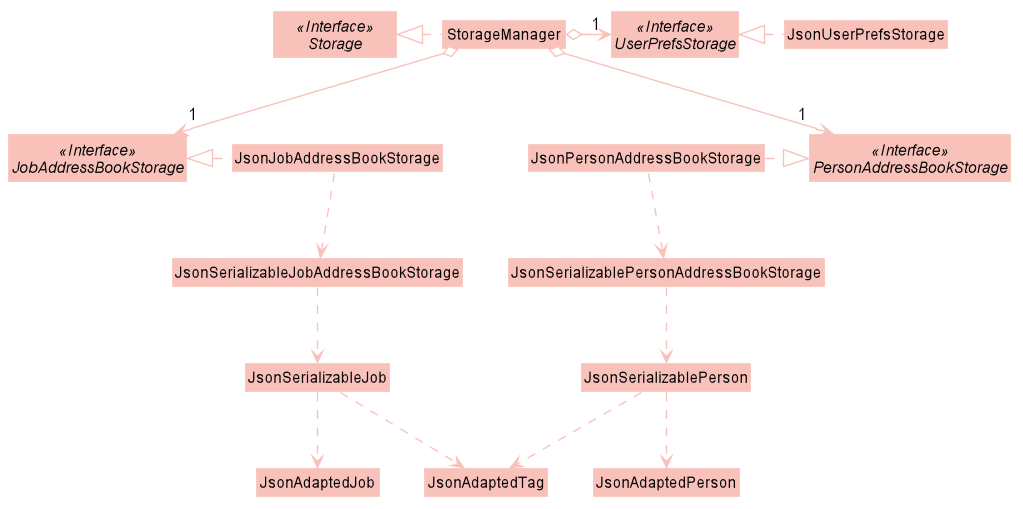

The diagram above was rendered by PlantUML. Its source (embedded in the PNG):
@startuml








skinparam BackgroundColor #FFFFFFF

skinparam Shadowing false

skinparam Class {
    FontColor #000000
    BorderThickness 1
    BorderColor #FFFFFF
    StereotypeFontColor #000000
    FontName Arial
}

skinparam Actor {
    BorderColor #000000
    Color #000000
    FontName Arial
}

skinparam Sequence {
    MessageAlign center
    BoxFontSize 15
    BoxPadding 0
    BoxFontColor #000000
    FontName Arial
}

skinparam Participant {
    FontColor #000000
    Padding 20
}

skinparam MinClassWidth 100
skinparam ParticipantPadding 10
skinparam Shadowing false
skinparam DefaultTextAlignment center
skinparam packageStyle Rectangle

hide footbox
hide members
hide circle
skinparam arrowThickness 1.1
skinparam arrowColor #F8C2BB
skinparam classBackgroundColor #F8C2BB

Interface Storage <<Interface>>
Interface UserPrefsStorage <<Interface>>
Interface PersonAddressBookStorage <<Interface>>
Interface JobAddressBookStorage <<Interface>>

Class StorageManager
Class JsonAdaptedTag
Class JsonUserPrefsStorage
Class JsonPersonAddressBookStorage
Class JsonJobAddressBookStorage
Class JsonSerializablePersonAddressBookStorage
Class JsonSerializableJobAddressBookStorage

StorageManager .left.|> Storage
StorageManager o-right-> "1" UserPrefsStorage
JsonUserPrefsStorage .left.|> UserPrefsStorage

StorageManager o--> "1" PersonAddressBookStorage
StorageManager o--> "1" JobAddressBookStorage

JsonPersonAddressBookStorage .right.|> PersonAddressBookStorage
JsonPersonAddressBookStorage .down.> JsonSerializablePersonAddressBookStorage
JsonSerializablePersonAddressBookStorage .down.> JsonSerializablePerson
JsonSerializablePerson .down.> JsonAdaptedTag
JsonSerializablePerson .down.> JsonAdaptedPerson

JsonJobAddressBookStorage .left.|> JobAddressBookStorage
JsonJobAddressBookStorage .down.> JsonSerializableJobAddressBookStorage
JsonSerializableJobAddressBookStorage .down.> JsonSerializableJob
JsonSerializableJob .down.> JsonAdaptedTag
JsonSerializableJob .down.> JsonAdaptedJob
@enduml